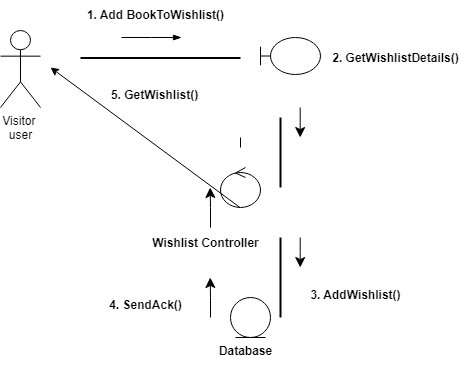

The diagram above was exported from draw.io. Its source (the exported page's mxGraphModel, read from the mxfile embedded in the PNG):
<mxGraphModel dx="1221" dy="647" grid="1" gridSize="10" guides="1" tooltips="1" connect="1" arrows="1" fold="1" page="1" pageScale="1" pageWidth="850" pageHeight="1100" math="0" shadow="0">
  <root>
    <mxCell id="0" />
    <mxCell id="1" parent="0" />
    <mxCell id="l9ugUNSN5KBkKlr5NBLv-29" value="Visitor&amp;nbsp;&lt;div&gt;user&lt;/div&gt;" style="shape=umlActor;verticalLabelPosition=bottom;verticalAlign=top;html=1;outlineConnect=0;" vertex="1" parent="1">
      <mxGeometry x="280" y="272" width="40" height="77" as="geometry" />
    </mxCell>
    <mxCell id="l9ugUNSN5KBkKlr5NBLv-30" value="" style="line;strokeWidth=2;html=1;" vertex="1" parent="1">
      <mxGeometry x="360" y="296" width="160" height="7" as="geometry" />
    </mxCell>
    <mxCell id="l9ugUNSN5KBkKlr5NBLv-31" value="" style="shape=umlLifeline;perimeter=lifelinePerimeter;whiteSpace=wrap;html=1;container=1;dropTarget=0;collapsible=0;recursiveResize=0;outlineConnect=0;portConstraint=eastwest;newEdgeStyle={&quot;curved&quot;:0,&quot;rounded&quot;:0};participant=umlBoundary;" vertex="1" parent="1">
      <mxGeometry x="540" y="279" width="60" height="37" as="geometry" />
    </mxCell>
    <mxCell id="l9ugUNSN5KBkKlr5NBLv-32" value="&lt;b&gt;&lt;font style=&quot;font-size: 12px;&quot;&gt;1. Add BookToWishlist()&lt;/font&gt;&lt;/b&gt;" style="text;html=1;align=center;verticalAlign=middle;resizable=0;points=[];autosize=1;strokeColor=none;fillColor=none;" vertex="1" parent="1">
      <mxGeometry x="355" y="242" width="160" height="30" as="geometry" />
    </mxCell>
    <mxCell id="l9ugUNSN5KBkKlr5NBLv-33" value="" style="edgeStyle=elbowEdgeStyle;fontSize=12;html=1;endArrow=blockThin;endFill=1;rounded=0;" edge="1" parent="1">
      <mxGeometry width="160" relative="1" as="geometry">
        <mxPoint x="401" y="279" as="sourcePoint" />
        <mxPoint x="461" y="279" as="targetPoint" />
      </mxGeometry>
    </mxCell>
    <mxCell id="l9ugUNSN5KBkKlr5NBLv-35" value="" style="line;strokeWidth=2;direction=south;html=1;" vertex="1" parent="1">
      <mxGeometry x="555" y="359" width="10" height="70" as="geometry" />
    </mxCell>
    <mxCell id="l9ugUNSN5KBkKlr5NBLv-36" value="" style="line;strokeWidth=2;direction=south;html=1;" vertex="1" parent="1">
      <mxGeometry x="555" y="479" width="10" height="80" as="geometry" />
    </mxCell>
    <mxCell id="l9ugUNSN5KBkKlr5NBLv-37" value="" style="edgeStyle=elbowEdgeStyle;elbow=vertical;endArrow=classic;html=1;curved=0;rounded=0;endSize=8;startSize=8;" edge="1" parent="1">
      <mxGeometry width="50" height="50" relative="1" as="geometry">
        <mxPoint x="579.7" y="349" as="sourcePoint" />
        <mxPoint x="579.7" y="379" as="targetPoint" />
        <Array as="points" />
      </mxGeometry>
    </mxCell>
    <mxCell id="l9ugUNSN5KBkKlr5NBLv-38" value="&lt;b&gt;&lt;font style=&quot;font-size: 12px;&quot;&gt;2. GetWishlistDetails()&lt;/font&gt;&lt;/b&gt;" style="text;html=1;align=center;verticalAlign=middle;resizable=0;points=[];autosize=1;strokeColor=none;fillColor=none;" vertex="1" parent="1">
      <mxGeometry x="600" y="284.5" width="150" height="30" as="geometry" />
    </mxCell>
    <mxCell id="l9ugUNSN5KBkKlr5NBLv-40" value="" style="shape=umlLifeline;perimeter=lifelinePerimeter;whiteSpace=wrap;html=1;container=1;dropTarget=0;collapsible=0;recursiveResize=0;outlineConnect=0;portConstraint=eastwest;newEdgeStyle={&quot;curved&quot;:0,&quot;rounded&quot;:0};participant=umlControl;" vertex="1" parent="1">
      <mxGeometry x="500" y="409" width="40" height="40" as="geometry" />
    </mxCell>
    <mxCell id="l9ugUNSN5KBkKlr5NBLv-43" value="" style="endArrow=none;html=1;rounded=0;" edge="1" parent="1">
      <mxGeometry width="50" height="50" relative="1" as="geometry">
        <mxPoint x="520" y="379" as="sourcePoint" />
        <mxPoint x="520" y="389" as="targetPoint" />
      </mxGeometry>
    </mxCell>
    <mxCell id="l9ugUNSN5KBkKlr5NBLv-45" value="&lt;b&gt;Wishlist Controller&lt;/b&gt;" style="text;html=1;align=center;verticalAlign=middle;resizable=0;points=[];autosize=1;strokeColor=none;fillColor=none;strokeWidth=2;" vertex="1" parent="1">
      <mxGeometry x="420" y="470" width="130" height="30" as="geometry" />
    </mxCell>
    <mxCell id="l9ugUNSN5KBkKlr5NBLv-46" value="" style="shape=umlLifeline;perimeter=lifelinePerimeter;whiteSpace=wrap;html=1;container=1;dropTarget=0;collapsible=0;recursiveResize=0;outlineConnect=0;portConstraint=eastwest;newEdgeStyle={&quot;curved&quot;:0,&quot;rounded&quot;:0};participant=umlEntity;" vertex="1" parent="1">
      <mxGeometry x="510" y="539" width="40" height="40" as="geometry" />
    </mxCell>
    <mxCell id="l9ugUNSN5KBkKlr5NBLv-47" value="&lt;b&gt;Database&lt;/b&gt;" style="text;html=1;align=center;verticalAlign=middle;resizable=0;points=[];autosize=1;strokeColor=none;fillColor=none;" vertex="1" parent="1">
      <mxGeometry x="485" y="578" width="80" height="30" as="geometry" />
    </mxCell>
    <mxCell id="l9ugUNSN5KBkKlr5NBLv-48" value="&lt;b&gt;&lt;font style=&quot;font-size: 12px;&quot;&gt;3. AddWishlist()&lt;/font&gt;&lt;/b&gt;" style="text;html=1;align=center;verticalAlign=middle;resizable=0;points=[];autosize=1;strokeColor=none;fillColor=none;" vertex="1" parent="1">
      <mxGeometry x="580" y="522" width="110" height="30" as="geometry" />
    </mxCell>
    <mxCell id="l9ugUNSN5KBkKlr5NBLv-49" value="" style="edgeStyle=elbowEdgeStyle;elbow=vertical;endArrow=classic;html=1;curved=0;rounded=0;endSize=8;startSize=8;" edge="1" parent="1">
      <mxGeometry width="50" height="50" relative="1" as="geometry">
        <mxPoint x="579.7" y="479" as="sourcePoint" />
        <mxPoint x="579.7" y="509" as="targetPoint" />
        <Array as="points" />
      </mxGeometry>
    </mxCell>
    <mxCell id="l9ugUNSN5KBkKlr5NBLv-50" value="" style="edgeStyle=elbowEdgeStyle;elbow=vertical;endArrow=classic;html=1;curved=0;rounded=0;endSize=8;startSize=8;" edge="1" parent="1">
      <mxGeometry width="50" height="50" relative="1" as="geometry">
        <mxPoint x="490" y="559" as="sourcePoint" />
        <mxPoint x="489.70000000000005" y="519" as="targetPoint" />
        <Array as="points" />
      </mxGeometry>
    </mxCell>
    <mxCell id="l9ugUNSN5KBkKlr5NBLv-51" value="&lt;b&gt;&lt;font style=&quot;font-size: 12px;&quot;&gt;4. SendAck()&lt;/font&gt;&lt;/b&gt;" style="text;html=1;align=center;verticalAlign=middle;resizable=0;points=[];autosize=1;strokeColor=none;fillColor=none;" vertex="1" parent="1">
      <mxGeometry x="375" y="532" width="100" height="30" as="geometry" />
    </mxCell>
    <mxCell id="l9ugUNSN5KBkKlr5NBLv-52" value="" style="edgeStyle=elbowEdgeStyle;elbow=vertical;endArrow=classic;html=1;curved=0;rounded=0;endSize=8;startSize=8;" edge="1" parent="1">
      <mxGeometry width="50" height="50" relative="1" as="geometry">
        <mxPoint x="490" y="469" as="sourcePoint" />
        <mxPoint x="489.70000000000005" y="429" as="targetPoint" />
        <Array as="points" />
      </mxGeometry>
    </mxCell>
    <mxCell id="l9ugUNSN5KBkKlr5NBLv-53" value="" style="endArrow=classic;html=1;rounded=0;jumpStyle=arc;" edge="1" parent="1" source="l9ugUNSN5KBkKlr5NBLv-40">
      <mxGeometry width="50" height="50" relative="1" as="geometry">
        <mxPoint x="520" y="413" as="sourcePoint" />
        <mxPoint x="330" y="309" as="targetPoint" />
      </mxGeometry>
    </mxCell>
    <mxCell id="l9ugUNSN5KBkKlr5NBLv-54" value="&lt;b&gt;&lt;font style=&quot;font-size: 12px;&quot;&gt;5. GetWishlist()&lt;/font&gt;&lt;/b&gt;" style="text;html=1;align=center;verticalAlign=middle;resizable=0;points=[];autosize=1;strokeColor=none;fillColor=none;" vertex="1" parent="1">
      <mxGeometry x="379" y="322" width="110" height="30" as="geometry" />
    </mxCell>
  </root>
</mxGraphModel>